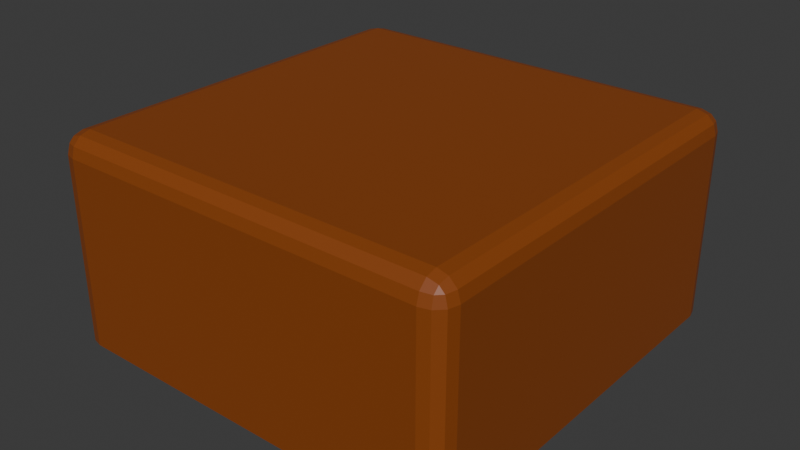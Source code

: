 # Source: dirt_4-side.blend  (saved by Blender 4.4.32; exported with 4.5.12 LTS)
import bpy
from mathutils import Matrix  # noqa: F401  (used for matrix-valued properties, if any)

bpy.ops.wm.read_factory_settings(use_empty=True)
scene = bpy.context.scene
scene.name = 'Scene'

# ---- collections
col_collection = bpy.data.collections.new('Collection'); scene.collection.children.link(col_collection)

# ---- materials (node trees are filled in below, after node groups)
mat_dirt = bpy.data.materials.new('Dirt')
mat_dirt.diffuse_color = (0.2582, 0.05951, 0.006512, 1.0)

# ---- material node trees
mat_dirt.use_nodes = True; mat_dirt.node_tree.nodes.clear()
_N = mat_dirt.node_tree.nodes; _L = mat_dirt.node_tree.links
n0 = _N.new('ShaderNodeBsdfPrincipled'); n0.name = 'Principled BSDF'; n0.location = (10, 300)
n0.inputs[0].default_value = (0.2582, 0.05951, 0.006512, 1.0)
n1 = _N.new('ShaderNodeOutputMaterial'); n1.name = 'Material Output'; n1.location = (300, 300)
_L.new(n0.outputs[0], n1.inputs[0])
n1.is_active_output = True

# ---- world
world_world = bpy.data.worlds.new('World'); scene.world = world_world
world_world.use_nodes = True; world_world.node_tree.nodes.clear()
_N = world_world.node_tree.nodes; _L = world_world.node_tree.links
n0 = _N.new('ShaderNodeOutputWorld'); n0.name = 'World Output'; n0.location = (300, 300)
n1 = _N.new('ShaderNodeBackground'); n1.name = 'Background'; n1.location = (10, 300)
n1.inputs[0].default_value = (0.05088, 0.05088, 0.05088, 1.0)
_L.new(n1.outputs[0], n0.inputs[0])
n0.is_active_output = True
world_world.color = (0.05088, 0.05088, 0.05088)
world_world.sun_shadow_jitter_overblur = 0.0

# ---- meshes
me_cube_001 = bpy.data.meshes.new('Cube.001')
me_cube_001.from_pydata([(-0.45, -0.5, -0.25), (-0.5, -0.45, -0.25), (-0.475, -0.4933, -0.25), (-0.4933, -0.475, -0.25), (-0.45, -0.5, 0.2), (-0.45, -0.45, 0.25), (-0.5, -0.45, 0.2), (-0.45, -0.4933, 0.225), (-0.475, -0.4933, 0.2), (-0.4739, -0.4868, 0.2239), (-0.475, -0.45, 0.2433), (-0.45, -0.475, 0.2433), (-0.4739, -0.4739, 0.2368), (-0.4933, -0.475, 0.2), (-0.4933, -0.45, 0.225), (-0.4868, -0.4739, 0.2239), (-0.5, 0.45, -0.25), (-0.45, 0.5, -0.25), (-0.4933, 0.475, -0.25), (-0.475, 0.4933, -0.25), (-0.45, 0.45, 0.25), (-0.45, 0.5, 0.2), (-0.5, 0.45, 0.2), (-0.45, 0.475, 0.2433), (-0.475, 0.45, 0.2433), (-0.4739, 0.4739, 0.2368), (-0.475, 0.4933, 0.2), (-0.45, 0.4933, 0.225), (-0.4739, 0.4868, 0.2239), (-0.4933, 0.45, 0.225), (-0.4933, 0.475, 0.2), (-0.4868, 0.4739, 0.2239), (0.5, -0.45, -0.25), (0.45, -0.5, -0.25), (0.4933, -0.475, -0.25), (0.475, -0.4933, -0.25), (0.45, -0.45, 0.25), (0.45, -0.5, 0.2), (0.5, -0.45, 0.2), (0.45, -0.475, 0.2433), (0.475, -0.45, 0.2433), (0.4739, -0.4739, 0.2368), (0.475, -0.4933, 0.2), (0.45, -0.4933, 0.225), (0.4739, -0.4868, 0.2239), (0.4933, -0.45, 0.225), (0.4933, -0.475, 0.2), (0.4868, -0.4739, 0.2239), (0.45, 0.5, -0.25), (0.5, 0.45, -0.25), (0.475, 0.4933, -0.25), (0.4933, 0.475, -0.25), (0.45, 0.45, 0.25), (0.5, 0.45, 0.2), (0.45, 0.5, 0.2), (0.475, 0.45, 0.2433), (0.45, 0.475, 0.2433), (0.4739, 0.4739, 0.2368), (0.4933, 0.475, 0.2), (0.4933, 0.45, 0.225), (0.4868, 0.4739, 0.2239), (0.45, 0.4933, 0.225), (0.475, 0.4933, 0.2), (0.4739, 0.4868, 0.2239)], [], [(33, 37, 4, 0), (49, 53, 38, 32), (52, 20, 5, 36), (1, 6, 22, 16), (17, 21, 54, 48), (4, 7, 9, 8), (7, 11, 12, 9), (5, 10, 12, 11), (10, 14, 15, 12), (6, 13, 15, 14), (13, 8, 9, 15), (9, 12, 15), (20, 23, 25, 24), (23, 27, 28, 25), (21, 26, 28, 27), (26, 30, 31, 28), (22, 29, 31, 30), (29, 24, 25, 31), (25, 28, 31), (36, 39, 41, 40), (39, 43, 44, 41), (37, 42, 44, 43), (42, 46, 47, 44), (38, 45, 47, 46), (45, 40, 41, 47), (41, 44, 47), (52, 55, 57, 56), (55, 59, 60, 57), (53, 58, 60, 59), (58, 62, 63, 60), (54, 61, 63, 62), (61, 56, 57, 63), (57, 60, 63), (0, 4, 8, 2), (2, 8, 13, 3), (3, 13, 6, 1), (5, 20, 24, 10), (10, 24, 29, 14), (14, 29, 22, 6), (21, 17, 19, 26), (26, 19, 18, 30), (30, 18, 16, 22), (20, 52, 56, 23), (23, 56, 61, 27), (27, 61, 54, 21), (53, 49, 51, 58), (58, 51, 50, 62), (62, 50, 48, 54), (52, 36, 40, 55), (55, 40, 45, 59), (59, 45, 38, 53), (37, 33, 35, 42), (42, 35, 34, 46), (46, 34, 32, 38), (36, 5, 11, 39), (39, 11, 7, 43), (43, 7, 4, 37), (16, 18, 19, 17, 48, 50, 51, 49, 32, 34, 35, 33, 0, 2, 3, 1)])
_uv = me_cube_001.uv_layers.new(name='UVMap')
_uv.uv.foreach_set('vector', [0.375, 0.7625, 0.6, 0.7625, 0.6, 0.9875, 0.375, 0.9875, 0.375, 0.5125, 0.6, 0.5125, 0.6, 0.7375, 0.375, 0.7375, 0.6375, 0.5125, 0.8625, 0.5125, 0.8625, 0.7375, 0.6375, 0.7375, 0.375, 0.0125, 0.6, 0.0125, 0.6, 0.2375, 0.375, 0.2375, 0.375, 0.2625, 0.6, 0.2625, 0.6, 0.4875, 0.375, 0.4875, 0.6, 0.9875, 0.625, 0.9875, 0.625, 0.9935, 0.6, 1.0, 0.8625, 0.75, 0.8625, 0.7437, 0.8685, 0.7435, 0.8685, 0.75, 0.8625, 0.7375, 0.8687, 0.7375, 0.8685, 0.7435, 0.8625, 0.7437, 0.8687, 0.7375, 0.875, 0.7375, 0.875, 0.7435, 0.8685, 0.7435, 0.6, 0.0125, 0.6, 0.006258, 0.625, 0.006522, 0.625, 0.0125, 0.6, 0.006258, 0.6, 0.0, 0.625, 0.0, 0.625, 0.006522, 0.8685, 0.75, 0.8685, 0.7435, 0.875, 0.7435, 0.8625, 0.5125, 0.8625, 0.5063, 0.8685, 0.5065, 0.8687, 0.5125, 0.8625, 0.5063, 0.8625, 0.5, 0.8685, 0.5, 0.8685, 0.5065, 0.6, 0.2625, 0.6, 0.2563, 0.625, 0.2565, 0.625, 0.2625, 0.6, 0.2563, 0.6, 0.2437, 0.625, 0.2435, 0.625, 0.2565, 0.6, 0.2375, 0.625, 0.2375, 0.625, 0.2435, 0.6, 0.2437, 0.875, 0.5125, 0.8687, 0.5125, 0.8685, 0.5065, 0.875, 0.5065, 0.8685, 0.5065, 0.8685, 0.5, 0.875, 0.5065, 0.6375, 0.7375, 0.6375, 0.7437, 0.6315, 0.7435, 0.6313, 0.7375, 0.6375, 0.7437, 0.6375, 0.75, 0.6315, 0.75, 0.6315, 0.7435, 0.6, 0.7625, 0.6, 0.7563, 0.625, 0.7565, 0.625, 0.7625, 0.6, 0.7563, 0.6, 0.7437, 0.612, 0.7435, 0.625, 0.7565, 0.6, 0.7375, 0.6125, 0.7375, 0.612, 0.7435, 0.6, 0.7437, 0.6125, 0.7375, 0.6313, 0.7375, 0.6315, 0.7435, 0.612, 0.7435, 0.6315, 0.7435, 0.6315, 0.75, 0.6283, 0.7435, 0.6375, 0.5125, 0.6313, 0.5125, 0.6315, 0.5065, 0.6375, 0.5063, 0.6313, 0.5125, 0.6125, 0.5125, 0.612, 0.5065, 0.6315, 0.5065, 0.6, 0.5125, 0.6, 0.5063, 0.612, 0.5065, 0.6125, 0.5125, 0.6, 0.5063, 0.6, 0.4937, 0.625, 0.4935, 0.612, 0.5065, 0.6, 0.4875, 0.625, 0.4875, 0.625, 0.4935, 0.6, 0.4937, 0.6375, 0.5, 0.6375, 0.5063, 0.6315, 0.5065, 0.6315, 0.5, 0.6315, 0.5065, 0.6283, 0.5065, 0.6315, 0.5, 0.375, 0.9875, 0.6, 0.9875, 0.6, 1.0, 0.375, 1.0, 0.375, 0.0, 0.6, 0.0, 0.6, 0.006258, 0.375, 0.00625, 0.375, 0.00625, 0.6, 0.006258, 0.6, 0.0125, 0.375, 0.0125, 0.8625, 0.7375, 0.8625, 0.5125, 0.8687, 0.5125, 0.8687, 0.7375, 0.8687, 0.7375, 0.8687, 0.5125, 0.875, 0.5125, 0.875, 0.7375, 0.625, 0.0125, 0.625, 0.2375, 0.6, 0.2375, 0.6, 0.0125, 0.6, 0.2625, 0.375, 0.2625, 0.375, 0.2562, 0.6, 0.2563, 0.6, 0.2563, 0.375, 0.2562, 0.375, 0.2438, 0.6, 0.2437, 0.6, 0.2437, 0.375, 0.2438, 0.375, 0.2375, 0.6, 0.2375, 0.8625, 0.5125, 0.6375, 0.5125, 0.6375, 0.5063, 0.8625, 0.5063, 0.8625, 0.5063, 0.6375, 0.5063, 0.6375, 0.5, 0.8625, 0.5, 0.625, 0.2625, 0.625, 0.4875, 0.6, 0.4875, 0.6, 0.2625, 0.6, 0.5125, 0.375, 0.5125, 0.375, 0.5063, 0.6, 0.5063, 0.6, 0.5063, 0.375, 0.5063, 0.375, 0.4938, 0.6, 0.4937, 0.6, 0.4937, 0.375, 0.4938, 0.375, 0.4875, 0.6, 0.4875, 0.6375, 0.5125, 0.6375, 0.7375, 0.6313, 0.7375, 0.6313, 0.5125, 0.6313, 0.5125, 0.6313, 0.7375, 0.6125, 0.7375, 0.6125, 0.5125, 0.6125, 0.5125, 0.6125, 0.7375, 0.6, 0.7375, 0.6, 0.5125, 0.6, 0.7625, 0.375, 0.7625, 0.375, 0.7563, 0.6, 0.7563, 0.6, 0.7563, 0.375, 0.7563, 0.375, 0.7438, 0.6, 0.7437, 0.6, 0.7437, 0.375, 0.7438, 0.375, 0.7375, 0.6, 0.7375, 0.6375, 0.7375, 0.8625, 0.7375, 0.8625, 0.7437, 0.6375, 0.7437, 0.6375, 0.7437, 0.8625, 0.7437, 0.8625, 0.75, 0.6375, 0.75, 0.625, 0.7625, 0.625, 0.9875, 0.6, 0.9875, 0.6, 0.7625, 0.125, 0.5125, 0.1267, 0.5062, 0.1312, 0.5017, 0.1375, 0.5, 0.3625, 0.5, 0.3687, 0.5017, 0.3733, 0.5062, 0.375, 0.5125, 0.375, 0.7375, 0.3733, 0.7437, 0.3688, 0.7483, 0.3625, 0.75, 0.1375, 0.75, 0.1312, 0.7483, 0.1267, 0.7437, 0.125, 0.7375])
me_cube_001.materials.append(mat_dirt)
me_cube_001.update()

# ---- objects
ob_cube = bpy.data.objects.new('Cube', me_cube_001)

# ---- transforms, parenting, visibility, modifiers, constraints
ob_cube.location = (0.0, 0.0, 0.0)

# ---- collection membership
col_collection.objects.link(ob_cube)

# ---- scene / render settings (as saved in the file)
scene.frame_start = 1; scene.frame_end = 250; scene.frame_set(1)
scene.render.engine = 'BLENDER_EEVEE_NEXT'
bpy.context.view_layer.update()

# ---- added for rendering (the .blend has no active camera and no usable light): camera, sun
cam_auto = bpy.data.cameras.new('AutoCamera')
cam_auto.lens = 50.0
cam_auto.sensor_width = 36.0
cam_auto.clip_end = 1000.0
ob_auto_camera = bpy.data.objects.new('AutoCamera', cam_auto)
scene.collection.objects.link(ob_auto_camera)
ob_auto_camera.location = (1.38784, -1.6654, 1.11027)
ob_auto_camera.rotation_euler = (1.09748, -7.21219e-08, 0.694738)
scene.camera = ob_auto_camera
light_auto_sun = bpy.data.lights.new('AutoSun', 'SUN')
light_auto_sun.energy = 3.0
light_auto_sun.angle = 0.0523599
ob_auto_sun = bpy.data.objects.new('AutoSun', light_auto_sun)
scene.collection.objects.link(ob_auto_sun)
ob_auto_sun.rotation_euler = (0.872665, 0.174533, 0.523599)
bpy.context.view_layer.update()
